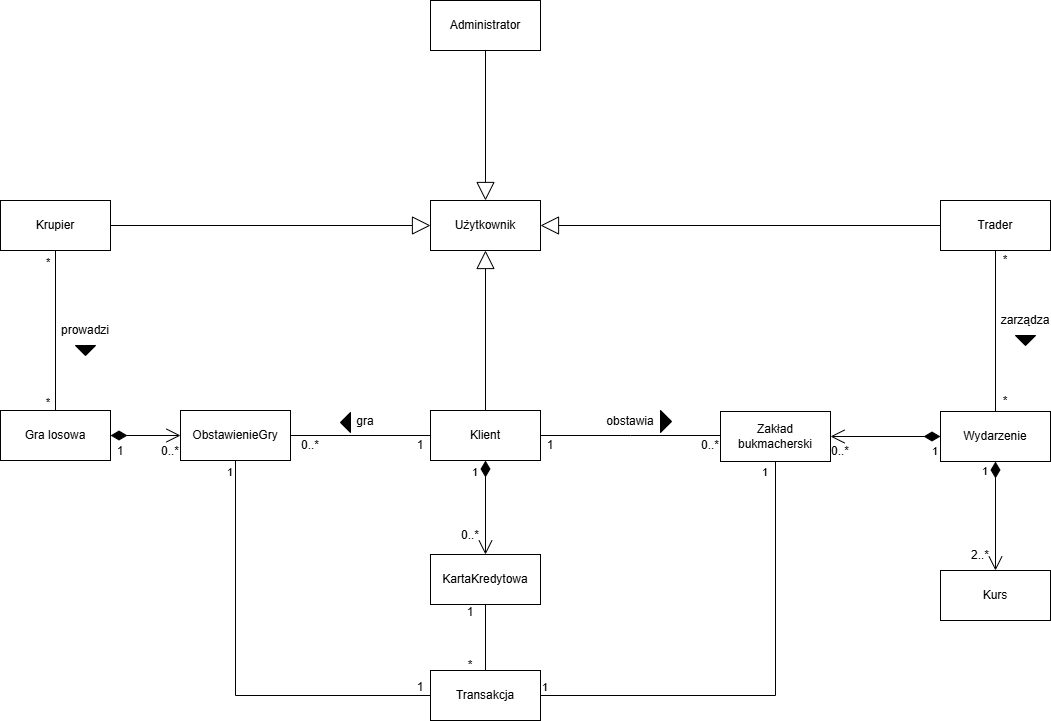

The diagram above was exported from draw.io. Its source (the exported page's mxGraphModel, read from the mxfile embedded in the PNG):
<mxGraphModel dx="1639" dy="898" grid="1" gridSize="10" guides="1" tooltips="1" connect="1" arrows="1" fold="1" page="1" pageScale="1" pageWidth="1654" pageHeight="2336" background="#ffffff" math="0" shadow="0">
  <root>
    <mxCell id="0" />
    <mxCell id="1" parent="0" />
    <mxCell id="3nKheyOKwNE4F7NKdzHe-1" value="Administrator" style="html=1;whiteSpace=wrap;" parent="1" vertex="1">
      <mxGeometry x="690" y="290" width="110" height="50" as="geometry" />
    </mxCell>
    <mxCell id="3nKheyOKwNE4F7NKdzHe-2" value="Klient" style="html=1;whiteSpace=wrap;" parent="1" vertex="1">
      <mxGeometry x="690" y="700" width="110" height="50" as="geometry" />
    </mxCell>
    <mxCell id="3nKheyOKwNE4F7NKdzHe-3" value="Krupier" style="html=1;whiteSpace=wrap;" parent="1" vertex="1">
      <mxGeometry x="260" y="490" width="110" height="50" as="geometry" />
    </mxCell>
    <mxCell id="3nKheyOKwNE4F7NKdzHe-4" value="Trader" style="html=1;whiteSpace=wrap;" parent="1" vertex="1">
      <mxGeometry x="1200" y="490" width="110" height="50" as="geometry" />
    </mxCell>
    <mxCell id="3nKheyOKwNE4F7NKdzHe-6" value="Użytkownik" style="html=1;whiteSpace=wrap;" parent="1" vertex="1">
      <mxGeometry x="690" y="490" width="110" height="50" as="geometry" />
    </mxCell>
    <mxCell id="3nKheyOKwNE4F7NKdzHe-8" value="" style="endArrow=block;endSize=16;endFill=0;html=1;rounded=0;entryX=1;entryY=0.5;entryDx=0;entryDy=0;exitX=0;exitY=0.5;exitDx=0;exitDy=0;" parent="1" source="3nKheyOKwNE4F7NKdzHe-4" target="3nKheyOKwNE4F7NKdzHe-6" edge="1">
      <mxGeometry x="0.25" y="50" width="160" relative="1" as="geometry">
        <mxPoint x="910" y="505" as="sourcePoint" />
        <mxPoint x="980" y="600" as="targetPoint" />
        <mxPoint as="offset" />
      </mxGeometry>
    </mxCell>
    <mxCell id="3nKheyOKwNE4F7NKdzHe-14" value="" style="endArrow=block;endSize=16;endFill=0;html=1;rounded=0;exitX=1;exitY=0.5;exitDx=0;exitDy=0;entryX=0;entryY=0.5;entryDx=0;entryDy=0;" parent="1" source="3nKheyOKwNE4F7NKdzHe-3" target="3nKheyOKwNE4F7NKdzHe-6" edge="1">
      <mxGeometry x="0.25" y="50" width="160" relative="1" as="geometry">
        <mxPoint x="600" y="415" as="sourcePoint" />
        <mxPoint x="430" y="480" as="targetPoint" />
        <mxPoint as="offset" />
      </mxGeometry>
    </mxCell>
    <mxCell id="3nKheyOKwNE4F7NKdzHe-15" value="" style="endArrow=block;endSize=16;endFill=0;html=1;rounded=0;entryX=0.5;entryY=0;entryDx=0;entryDy=0;exitX=0.5;exitY=1;exitDx=0;exitDy=0;" parent="1" source="3nKheyOKwNE4F7NKdzHe-1" target="3nKheyOKwNE4F7NKdzHe-6" edge="1">
      <mxGeometry x="0.25" y="50" width="160" relative="1" as="geometry">
        <mxPoint x="970" y="485" as="sourcePoint" />
        <mxPoint x="880" y="515" as="targetPoint" />
        <mxPoint as="offset" />
      </mxGeometry>
    </mxCell>
    <mxCell id="3nKheyOKwNE4F7NKdzHe-16" value="" style="endArrow=block;endSize=16;endFill=0;html=1;rounded=0;entryX=0.5;entryY=1;entryDx=0;entryDy=0;exitX=0.5;exitY=0;exitDx=0;exitDy=0;" parent="1" source="3nKheyOKwNE4F7NKdzHe-2" target="3nKheyOKwNE4F7NKdzHe-6" edge="1">
      <mxGeometry x="0.25" y="50" width="160" relative="1" as="geometry">
        <mxPoint x="730" y="580" as="sourcePoint" />
        <mxPoint x="846" y="475" as="targetPoint" />
        <mxPoint as="offset" />
      </mxGeometry>
    </mxCell>
    <mxCell id="3nKheyOKwNE4F7NKdzHe-38" value="" style="endArrow=none;html=1;edgeStyle=orthogonalEdgeStyle;rounded=0;exitX=1;exitY=0.5;exitDx=0;exitDy=0;" parent="1" source="3nKheyOKwNE4F7NKdzHe-2" edge="1">
      <mxGeometry relative="1" as="geometry">
        <mxPoint x="830" y="730" as="sourcePoint" />
        <mxPoint x="980" y="725" as="targetPoint" />
      </mxGeometry>
    </mxCell>
    <mxCell id="3nKheyOKwNE4F7NKdzHe-41" value="1" style="text;html=1;align=center;verticalAlign=middle;whiteSpace=wrap;rounded=0;" parent="1" vertex="1">
      <mxGeometry x="800" y="730" width="20" height="10" as="geometry" />
    </mxCell>
    <mxCell id="3nKheyOKwNE4F7NKdzHe-42" value="" style="triangle;aspect=fixed;fillColor=strokeColor;" parent="1" vertex="1">
      <mxGeometry x="920" y="700" width="11" height="22" as="geometry" />
    </mxCell>
    <mxCell id="3nKheyOKwNE4F7NKdzHe-46" value="obstawia" style="text;html=1;align=center;verticalAlign=middle;whiteSpace=wrap;rounded=0;" parent="1" vertex="1">
      <mxGeometry x="860" y="696" width="60" height="30" as="geometry" />
    </mxCell>
    <mxCell id="3nKheyOKwNE4F7NKdzHe-48" value="Zakład bukmacherski" style="html=1;whiteSpace=wrap;" parent="1" vertex="1">
      <mxGeometry x="980" y="701" width="110" height="50" as="geometry" />
    </mxCell>
    <mxCell id="3nKheyOKwNE4F7NKdzHe-49" value="0..*" style="text;html=1;align=center;verticalAlign=middle;whiteSpace=wrap;rounded=0;" parent="1" vertex="1">
      <mxGeometry x="960" y="730" width="20" height="10" as="geometry" />
    </mxCell>
    <mxCell id="3nKheyOKwNE4F7NKdzHe-50" value="" style="triangle;aspect=fixed;fillColor=strokeColor;rotation=90;" parent="1" vertex="1">
      <mxGeometry x="1280" y="620" width="10" height="20" as="geometry" />
    </mxCell>
    <mxCell id="3nKheyOKwNE4F7NKdzHe-51" value="" style="endArrow=none;html=1;rounded=0;align=center;verticalAlign=bottom;labelBackgroundColor=none;exitX=0.5;exitY=1;exitDx=0;exitDy=0;" parent="1" source="3nKheyOKwNE4F7NKdzHe-4" target="Qol69ZQggwG_QFyZWbX_-3" edge="1">
      <mxGeometry relative="1" as="geometry">
        <mxPoint x="1010" y="582" as="sourcePoint" />
        <mxPoint x="1150" y="582" as="targetPoint" />
      </mxGeometry>
    </mxCell>
    <mxCell id="3nKheyOKwNE4F7NKdzHe-52" value="zarządza" style="text;html=1;align=center;verticalAlign=middle;whiteSpace=wrap;rounded=0;" parent="1" vertex="1">
      <mxGeometry x="1270" y="600" width="30" height="20" as="geometry" />
    </mxCell>
    <mxCell id="3nKheyOKwNE4F7NKdzHe-53" value="*" style="text;html=1;align=center;verticalAlign=middle;whiteSpace=wrap;rounded=0;" parent="1" vertex="1">
      <mxGeometry x="1260" y="540" width="10" height="20" as="geometry" />
    </mxCell>
    <mxCell id="3nKheyOKwNE4F7NKdzHe-57" value="Gra losowa" style="html=1;whiteSpace=wrap;" parent="1" vertex="1">
      <mxGeometry x="260" y="700" width="110" height="50" as="geometry" />
    </mxCell>
    <mxCell id="3nKheyOKwNE4F7NKdzHe-58" value="" style="endArrow=none;html=1;edgeStyle=orthogonalEdgeStyle;rounded=0;exitX=0.5;exitY=1;exitDx=0;exitDy=0;entryX=0.5;entryY=0;entryDx=0;entryDy=0;" parent="1" source="3nKheyOKwNE4F7NKdzHe-3" target="3nKheyOKwNE4F7NKdzHe-57" edge="1">
      <mxGeometry relative="1" as="geometry">
        <mxPoint x="440" y="610" as="sourcePoint" />
        <mxPoint x="600" y="610" as="targetPoint" />
      </mxGeometry>
    </mxCell>
    <mxCell id="3nKheyOKwNE4F7NKdzHe-59" value="*" style="edgeLabel;resizable=0;html=1;align=left;verticalAlign=bottom;" parent="3nKheyOKwNE4F7NKdzHe-58" connectable="0" vertex="1">
      <mxGeometry x="-1" relative="1" as="geometry">
        <mxPoint x="-11" y="20" as="offset" />
      </mxGeometry>
    </mxCell>
    <mxCell id="3nKheyOKwNE4F7NKdzHe-60" value="*" style="edgeLabel;resizable=0;html=1;align=right;verticalAlign=bottom;" parent="3nKheyOKwNE4F7NKdzHe-58" connectable="0" vertex="1">
      <mxGeometry x="1" relative="1" as="geometry">
        <mxPoint x="-5" as="offset" />
      </mxGeometry>
    </mxCell>
    <mxCell id="3nKheyOKwNE4F7NKdzHe-61" value="" style="triangle;aspect=fixed;fillColor=strokeColor;rotation=90;" parent="1" vertex="1">
      <mxGeometry x="340" y="630" width="10" height="20" as="geometry" />
    </mxCell>
    <mxCell id="3nKheyOKwNE4F7NKdzHe-62" value="prowadzi" style="text;html=1;align=center;verticalAlign=middle;whiteSpace=wrap;rounded=0;" parent="1" vertex="1">
      <mxGeometry x="330" y="610" width="30" height="20" as="geometry" />
    </mxCell>
    <mxCell id="3nKheyOKwNE4F7NKdzHe-64" value="" style="endArrow=none;html=1;edgeStyle=orthogonalEdgeStyle;rounded=0;entryX=0;entryY=0.5;entryDx=0;entryDy=0;" parent="1" source="Qol69ZQggwG_QFyZWbX_-38" target="3nKheyOKwNE4F7NKdzHe-2" edge="1">
      <mxGeometry relative="1" as="geometry">
        <mxPoint x="570" y="740" as="sourcePoint" />
        <mxPoint x="680" y="720" as="targetPoint" />
      </mxGeometry>
    </mxCell>
    <mxCell id="3nKheyOKwNE4F7NKdzHe-67" value="" style="triangle;aspect=fixed;fillColor=strokeColor;rotation=-180;" parent="1" vertex="1">
      <mxGeometry x="600" y="702" width="10" height="20" as="geometry" />
    </mxCell>
    <mxCell id="3nKheyOKwNE4F7NKdzHe-68" value="gra" style="text;html=1;align=center;verticalAlign=middle;whiteSpace=wrap;rounded=0;" parent="1" vertex="1">
      <mxGeometry x="610" y="701" width="30" height="20" as="geometry" />
    </mxCell>
    <mxCell id="3nKheyOKwNE4F7NKdzHe-70" value="Kurs" style="html=1;whiteSpace=wrap;" parent="1" vertex="1">
      <mxGeometry x="1200" y="860" width="110" height="50" as="geometry" />
    </mxCell>
    <mxCell id="3nKheyOKwNE4F7NKdzHe-72" value="KartaKredytowa" style="html=1;whiteSpace=wrap;" parent="1" vertex="1">
      <mxGeometry x="690" y="844" width="110" height="50" as="geometry" />
    </mxCell>
    <mxCell id="3nKheyOKwNE4F7NKdzHe-73" value="0..*" style="text;html=1;align=center;verticalAlign=middle;whiteSpace=wrap;rounded=0;" parent="1" vertex="1">
      <mxGeometry x="720" y="820" width="20" height="10" as="geometry" />
    </mxCell>
    <mxCell id="3nKheyOKwNE4F7NKdzHe-78" value="1" style="endArrow=open;html=1;endSize=12;startArrow=diamondThin;startSize=14;startFill=1;edgeStyle=orthogonalEdgeStyle;align=left;verticalAlign=bottom;rounded=0;" parent="1" source="Qol69ZQggwG_QFyZWbX_-3" target="3nKheyOKwNE4F7NKdzHe-48" edge="1">
      <mxGeometry x="-0.8182" y="24" relative="1" as="geometry">
        <mxPoint x="1120" y="660" as="sourcePoint" />
        <mxPoint x="1270" y="722" as="targetPoint" />
        <mxPoint as="offset" />
      </mxGeometry>
    </mxCell>
    <mxCell id="3nKheyOKwNE4F7NKdzHe-82" value="1" style="text;html=1;align=center;verticalAlign=middle;whiteSpace=wrap;rounded=0;" parent="1" vertex="1">
      <mxGeometry x="670" y="730" width="20" height="10" as="geometry" />
    </mxCell>
    <mxCell id="3nKheyOKwNE4F7NKdzHe-83" value="0..*" style="text;html=1;align=center;verticalAlign=middle;whiteSpace=wrap;rounded=0;" parent="1" vertex="1">
      <mxGeometry x="516" y="730" width="20" height="10" as="geometry" />
    </mxCell>
    <mxCell id="F3iaYsHkXGjx2UPb_GoQ-2" value="2..*" style="text;html=1;align=center;verticalAlign=middle;whiteSpace=wrap;rounded=0;" parent="1" vertex="1">
      <mxGeometry x="1210" y="830" width="60" height="30" as="geometry" />
    </mxCell>
    <mxCell id="F3iaYsHkXGjx2UPb_GoQ-20" value="1" style="endArrow=open;html=1;endSize=12;startArrow=diamondThin;startSize=14;startFill=1;edgeStyle=orthogonalEdgeStyle;align=left;verticalAlign=bottom;rounded=0;entryX=0.5;entryY=0;entryDx=0;entryDy=0;exitX=0.5;exitY=1;exitDx=0;exitDy=0;" parent="1" source="3nKheyOKwNE4F7NKdzHe-2" target="3nKheyOKwNE4F7NKdzHe-72" edge="1">
      <mxGeometry x="-0.5556" y="-15" relative="1" as="geometry">
        <mxPoint x="730" y="770" as="sourcePoint" />
        <mxPoint x="865" y="780" as="targetPoint" />
        <mxPoint as="offset" />
      </mxGeometry>
    </mxCell>
    <mxCell id="Qol69ZQggwG_QFyZWbX_-3" value="Wydarzenie" style="html=1;whiteSpace=wrap;" vertex="1" parent="1">
      <mxGeometry x="1200" y="701" width="110" height="50" as="geometry" />
    </mxCell>
    <mxCell id="Qol69ZQggwG_QFyZWbX_-4" value="0..*" style="text;html=1;align=center;verticalAlign=middle;whiteSpace=wrap;rounded=0;" vertex="1" parent="1">
      <mxGeometry x="1070" y="726" width="60" height="30" as="geometry" />
    </mxCell>
    <mxCell id="Qol69ZQggwG_QFyZWbX_-10" value="1" style="endArrow=open;html=1;endSize=12;startArrow=diamondThin;startSize=14;startFill=1;edgeStyle=orthogonalEdgeStyle;align=left;verticalAlign=bottom;rounded=0;" edge="1" parent="1" source="Qol69ZQggwG_QFyZWbX_-3" target="3nKheyOKwNE4F7NKdzHe-70">
      <mxGeometry x="-0.6514" y="-15" relative="1" as="geometry">
        <mxPoint x="1280" y="780" as="sourcePoint" />
        <mxPoint x="1170" y="780" as="targetPoint" />
        <mxPoint as="offset" />
      </mxGeometry>
    </mxCell>
    <mxCell id="Qol69ZQggwG_QFyZWbX_-11" value="Transakcja" style="html=1;whiteSpace=wrap;" vertex="1" parent="1">
      <mxGeometry x="690" y="960" width="110" height="50" as="geometry" />
    </mxCell>
    <mxCell id="Qol69ZQggwG_QFyZWbX_-14" value="" style="endArrow=none;html=1;edgeStyle=orthogonalEdgeStyle;rounded=0;" edge="1" parent="1" source="Qol69ZQggwG_QFyZWbX_-38">
      <mxGeometry relative="1" as="geometry">
        <mxPoint x="420" y="830" as="sourcePoint" />
        <mxPoint x="495" y="985" as="targetPoint" />
      </mxGeometry>
    </mxCell>
    <mxCell id="Qol69ZQggwG_QFyZWbX_-15" value="1" style="edgeLabel;resizable=0;html=1;align=left;verticalAlign=bottom;" connectable="0" vertex="1" parent="Qol69ZQggwG_QFyZWbX_-14">
      <mxGeometry x="-1" relative="1" as="geometry">
        <mxPoint x="-10" y="20" as="offset" />
      </mxGeometry>
    </mxCell>
    <mxCell id="Qol69ZQggwG_QFyZWbX_-17" value="" style="endArrow=none;html=1;rounded=0;" edge="1" parent="1" target="Qol69ZQggwG_QFyZWbX_-11">
      <mxGeometry width="50" height="50" relative="1" as="geometry">
        <mxPoint x="495" y="985" as="sourcePoint" />
        <mxPoint x="670" y="970" as="targetPoint" />
      </mxGeometry>
    </mxCell>
    <mxCell id="Qol69ZQggwG_QFyZWbX_-19" value="" style="endArrow=none;html=1;rounded=0;" edge="1" parent="1" target="3nKheyOKwNE4F7NKdzHe-48">
      <mxGeometry width="50" height="50" relative="1" as="geometry">
        <mxPoint x="1035" y="985" as="sourcePoint" />
        <mxPoint x="1220" y="970" as="targetPoint" />
      </mxGeometry>
    </mxCell>
    <mxCell id="Qol69ZQggwG_QFyZWbX_-20" value="" style="endArrow=none;html=1;rounded=0;" edge="1" parent="1" source="Qol69ZQggwG_QFyZWbX_-11">
      <mxGeometry width="50" height="50" relative="1" as="geometry">
        <mxPoint x="840" y="990" as="sourcePoint" />
        <mxPoint x="1035" y="985" as="targetPoint" />
      </mxGeometry>
    </mxCell>
    <mxCell id="Qol69ZQggwG_QFyZWbX_-21" value="1" style="edgeLabel;resizable=0;html=1;align=left;verticalAlign=bottom;" connectable="0" vertex="1" parent="1">
      <mxGeometry x="1020" y="770" as="geometry" />
    </mxCell>
    <mxCell id="Qol69ZQggwG_QFyZWbX_-22" value="1" style="edgeLabel;resizable=0;html=1;align=left;verticalAlign=bottom;" connectable="0" vertex="1" parent="1">
      <mxGeometry x="800" y="985" as="geometry" />
    </mxCell>
    <mxCell id="Qol69ZQggwG_QFyZWbX_-23" value="" style="endArrow=none;html=1;rounded=0;" edge="1" parent="1" source="Qol69ZQggwG_QFyZWbX_-11" target="3nKheyOKwNE4F7NKdzHe-72">
      <mxGeometry width="50" height="50" relative="1" as="geometry">
        <mxPoint x="620" y="950" as="sourcePoint" />
        <mxPoint x="670" y="900" as="targetPoint" />
      </mxGeometry>
    </mxCell>
    <mxCell id="Qol69ZQggwG_QFyZWbX_-34" value="1" style="text;html=1;align=center;verticalAlign=middle;whiteSpace=wrap;rounded=0;" vertex="1" parent="1">
      <mxGeometry x="720" y="894" width="20" height="16" as="geometry" />
    </mxCell>
    <mxCell id="Qol69ZQggwG_QFyZWbX_-35" value="*" style="text;html=1;align=center;verticalAlign=middle;whiteSpace=wrap;rounded=0;" vertex="1" parent="1">
      <mxGeometry x="725" y="950" width="10" height="10" as="geometry" />
    </mxCell>
    <mxCell id="Qol69ZQggwG_QFyZWbX_-36" value="1" style="text;html=1;align=center;verticalAlign=middle;whiteSpace=wrap;rounded=0;" vertex="1" parent="1">
      <mxGeometry x="670" y="969" width="20" height="16" as="geometry" />
    </mxCell>
    <mxCell id="Qol69ZQggwG_QFyZWbX_-37" value="*" style="text;html=1;align=center;verticalAlign=middle;whiteSpace=wrap;rounded=0;" vertex="1" parent="1">
      <mxGeometry x="1260" y="681" width="10" height="20" as="geometry" />
    </mxCell>
    <mxCell id="Qol69ZQggwG_QFyZWbX_-38" value="ObstawienieGry" style="html=1;whiteSpace=wrap;" vertex="1" parent="1">
      <mxGeometry x="440" y="700" width="110" height="50" as="geometry" />
    </mxCell>
    <mxCell id="Qol69ZQggwG_QFyZWbX_-44" value="0..*" style="text;html=1;align=center;verticalAlign=middle;whiteSpace=wrap;rounded=0;" vertex="1" parent="1">
      <mxGeometry x="560" y="730" width="20" height="10" as="geometry" />
    </mxCell>
    <mxCell id="Qol69ZQggwG_QFyZWbX_-47" value="1" style="text;html=1;align=center;verticalAlign=middle;whiteSpace=wrap;rounded=0;" vertex="1" parent="1">
      <mxGeometry x="370" y="736" width="20" height="10" as="geometry" />
    </mxCell>
    <mxCell id="Qol69ZQggwG_QFyZWbX_-48" value="0..*" style="text;html=1;align=center;verticalAlign=middle;whiteSpace=wrap;rounded=0;" vertex="1" parent="1">
      <mxGeometry x="420" y="736" width="20" height="10" as="geometry" />
    </mxCell>
    <mxCell id="Qol69ZQggwG_QFyZWbX_-50" value="" style="endArrow=open;html=1;endSize=12;startArrow=diamondThin;startSize=14;startFill=1;edgeStyle=orthogonalEdgeStyle;align=left;verticalAlign=bottom;rounded=0;" edge="1" parent="1" source="3nKheyOKwNE4F7NKdzHe-57" target="Qol69ZQggwG_QFyZWbX_-38">
      <mxGeometry x="-0.8182" y="24" relative="1" as="geometry">
        <mxPoint x="530" y="810" as="sourcePoint" />
        <mxPoint x="420" y="810" as="targetPoint" />
        <mxPoint as="offset" />
      </mxGeometry>
    </mxCell>
  </root>
</mxGraphModel>